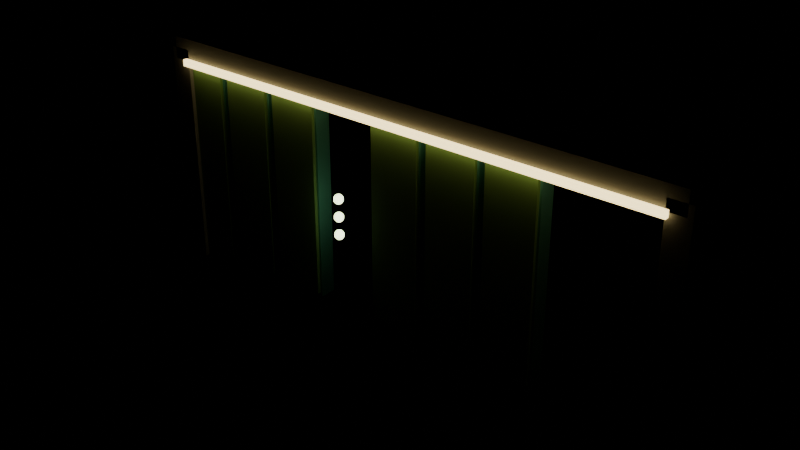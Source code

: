 # Source: 04_canopy_drift.blend  (saved by Blender 4.2.67; exported with 4.5.12 LTS)
import bpy
from mathutils import Matrix  # noqa: F401  (used for matrix-valued properties, if any)

bpy.ops.wm.read_factory_settings(use_empty=True)
scene = bpy.context.scene
scene.name = 'CanopyDriftLoop'

# ---- materials (node trees are filled in below, after node groups)
mat_verdantstone = bpy.data.materials.new('VerdantStone')
mat_verdantstone.diffuse_color = (0.24, 0.23, 0.2, 1.0)
mat_verdantsun = bpy.data.materials.new('VerdantSun')
mat_verdantsun.diffuse_color = (1.0, 0.78, 0.35, 1.0)
mat_verdantcopper = bpy.data.materials.new('VerdantCopper')
mat_verdantcopper.diffuse_color = (0.13, 0.42, 0.35, 1.0)
mat_verdantmoss = bpy.data.materials.new('VerdantMoss')
mat_verdantmoss.diffuse_color = (0.16, 0.3, 0.09, 1.0)
mat_verdantbark = bpy.data.materials.new('VerdantBark')
mat_verdantbark.diffuse_color = (0.19, 0.12, 0.06, 1.0)
mat_verdantbud = bpy.data.materials.new('VerdantBud')
mat_verdantbud.diffuse_color = (0.85, 1.0, 0.6, 1.0)

# ---- material node trees
mat_verdantstone.use_nodes = True; mat_verdantstone.node_tree.nodes.clear()
_N = mat_verdantstone.node_tree.nodes; _L = mat_verdantstone.node_tree.links
n0 = _N.new('ShaderNodeBsdfPrincipled'); n0.name = 'Principled BSDF'; n0.location = (10, 300)
n0.inputs[0].default_value = (0.24, 0.23, 0.2, 1.0)
n0.inputs[2].default_value = 0.78
n1 = _N.new('ShaderNodeOutputMaterial'); n1.name = 'Material Output'; n1.location = (300, 300)
_L.new(n0.outputs[0], n1.inputs[0])
n1.is_active_output = True
mat_verdantsun.use_nodes = True; mat_verdantsun.node_tree.nodes.clear()
_N = mat_verdantsun.node_tree.nodes; _L = mat_verdantsun.node_tree.links
n0 = _N.new('ShaderNodeBsdfPrincipled'); n0.name = 'Principled BSDF'; n0.location = (10, 300)
n0.inputs[0].default_value = (1.0, 0.78, 0.35, 1.0)
n0.inputs[2].default_value = 0.2
n0.inputs[27].default_value = (1.0, 0.78, 0.35, 1.0)
n0.inputs[28].default_value = 3.2
n1 = _N.new('ShaderNodeOutputMaterial'); n1.name = 'Material Output'; n1.location = (300, 300)
_L.new(n0.outputs[0], n1.inputs[0])
n1.is_active_output = True
mat_verdantcopper.use_nodes = True; mat_verdantcopper.node_tree.nodes.clear()
_N = mat_verdantcopper.node_tree.nodes; _L = mat_verdantcopper.node_tree.links
n0 = _N.new('ShaderNodeBsdfPrincipled'); n0.name = 'Principled BSDF'; n0.location = (10, 300)
n0.inputs[0].default_value = (0.13, 0.42, 0.35, 1.0)
n0.inputs[1].default_value = 0.45
n0.inputs[2].default_value = 0.55
n1 = _N.new('ShaderNodeOutputMaterial'); n1.name = 'Material Output'; n1.location = (300, 300)
_L.new(n0.outputs[0], n1.inputs[0])
n1.is_active_output = True
mat_verdantmoss.use_nodes = True; mat_verdantmoss.node_tree.nodes.clear()
_N = mat_verdantmoss.node_tree.nodes; _L = mat_verdantmoss.node_tree.links
n0 = _N.new('ShaderNodeBsdfPrincipled'); n0.name = 'Principled BSDF'; n0.location = (10, 300)
n0.inputs[0].default_value = (0.16, 0.3, 0.09, 1.0)
n0.inputs[2].default_value = 0.9
n1 = _N.new('ShaderNodeOutputMaterial'); n1.name = 'Material Output'; n1.location = (300, 300)
_L.new(n0.outputs[0], n1.inputs[0])
n1.is_active_output = True
mat_verdantbark.use_nodes = True; mat_verdantbark.node_tree.nodes.clear()
_N = mat_verdantbark.node_tree.nodes; _L = mat_verdantbark.node_tree.links
n0 = _N.new('ShaderNodeBsdfPrincipled'); n0.name = 'Principled BSDF'; n0.location = (10, 300)
n0.inputs[0].default_value = (0.19, 0.12, 0.06, 1.0)
n0.inputs[2].default_value = 0.85
n1 = _N.new('ShaderNodeOutputMaterial'); n1.name = 'Material Output'; n1.location = (300, 300)
_L.new(n0.outputs[0], n1.inputs[0])
n1.is_active_output = True
mat_verdantbud.use_nodes = True; mat_verdantbud.node_tree.nodes.clear()
_N = mat_verdantbud.node_tree.nodes; _L = mat_verdantbud.node_tree.links
n0 = _N.new('ShaderNodeBsdfPrincipled'); n0.name = 'Principled BSDF'; n0.location = (10, 300)
n0.inputs[0].default_value = (0.85, 1.0, 0.6, 1.0)
n0.inputs[2].default_value = 0.14
n0.inputs[27].default_value = (0.85, 1.0, 0.6, 1.0)
n0.inputs[28].default_value = 4.0
n1 = _N.new('ShaderNodeOutputMaterial'); n1.name = 'Material Output'; n1.location = (300, 300)
_L.new(n0.outputs[0], n1.inputs[0])
n1.is_active_output = True

# ---- meshes
me_canopy_drift_rail_mesh = bpy.data.meshes.new('canopy_drift_rail_mesh')
me_canopy_drift_rail_mesh.from_pydata([(-13.5, -0.8, -0.55), (-13.5, -0.8, 0.55), (-13.5, 0.8, -0.55), (-13.5, 0.8, 0.55), (13.5, -0.8, -0.55), (13.5, -0.8, 0.55), (13.5, 0.8, -0.55), (13.5, 0.8, 0.55)], [], [(0, 1, 3, 2), (2, 3, 7, 6), (6, 7, 5, 4), (4, 5, 1, 0), (2, 6, 4, 0), (7, 3, 1, 5)])
_uv = me_canopy_drift_rail_mesh.uv_layers.new(name='UVMap')
_uv.uv.foreach_set('vector', [0.375, 0.0, 0.625, 0.0, 0.625, 0.25, 0.375, 0.25, 0.375, 0.25, 0.625, 0.25, 0.625, 0.5, 0.375, 0.5, 0.375, 0.5, 0.625, 0.5, 0.625, 0.75, 0.375, 0.75, 0.375, 0.75, 0.625, 0.75, 0.625, 1.0, 0.375, 1.0, 0.125, 0.5, 0.375, 0.5, 0.375, 0.75, 0.125, 0.75, 0.625, 0.5, 0.875, 0.5, 0.875, 0.75, 0.625, 0.75])
me_canopy_drift_rail_mesh.materials.append(mat_verdantstone)
me_canopy_drift_rail_mesh.update()
me_canopy_drift_rail_signal_mesh = bpy.data.meshes.new('canopy_drift_rail_signal_mesh')
me_canopy_drift_rail_signal_mesh.from_pydata([(-12.8, -0.12, -0.16), (-12.8, -0.12, 0.16), (-12.8, 0.12, -0.16), (-12.8, 0.12, 0.16), (12.8, -0.12, -0.16), (12.8, -0.12, 0.16), (12.8, 0.12, -0.16), (12.8, 0.12, 0.16)], [], [(0, 1, 3, 2), (2, 3, 7, 6), (6, 7, 5, 4), (4, 5, 1, 0), (2, 6, 4, 0), (7, 3, 1, 5)])
_uv = me_canopy_drift_rail_signal_mesh.uv_layers.new(name='UVMap')
_uv.uv.foreach_set('vector', [0.375, 0.0, 0.625, 0.0, 0.625, 0.25, 0.375, 0.25, 0.375, 0.25, 0.625, 0.25, 0.625, 0.5, 0.375, 0.5, 0.375, 0.5, 0.625, 0.5, 0.625, 0.75, 0.375, 0.75, 0.375, 0.75, 0.625, 0.75, 0.625, 1.0, 0.375, 1.0, 0.125, 0.5, 0.375, 0.5, 0.375, 0.75, 0.125, 0.75, 0.625, 0.5, 0.875, 0.5, 0.875, 0.75, 0.625, 0.75])
me_canopy_drift_rail_signal_mesh.materials.append(mat_verdantsun)
me_canopy_drift_rail_signal_mesh.update()
me_canopy_drift_post__1_mesh = bpy.data.meshes.new('canopy_drift_post_-1_mesh')
me_canopy_drift_post__1_mesh.from_pydata([(-0.55, -0.8, -5.6), (-0.55, -0.8, 5.6), (-0.55, 0.8, -5.6), (-0.55, 0.8, 5.6), (0.55, -0.8, -5.6), (0.55, -0.8, 5.6), (0.55, 0.8, -5.6), (0.55, 0.8, 5.6)], [], [(0, 1, 3, 2), (2, 3, 7, 6), (6, 7, 5, 4), (4, 5, 1, 0), (2, 6, 4, 0), (7, 3, 1, 5)])
_uv = me_canopy_drift_post__1_mesh.uv_layers.new(name='UVMap')
_uv.uv.foreach_set('vector', [0.375, 0.0, 0.625, 0.0, 0.625, 0.25, 0.375, 0.25, 0.375, 0.25, 0.625, 0.25, 0.625, 0.5, 0.375, 0.5, 0.375, 0.5, 0.625, 0.5, 0.625, 0.75, 0.375, 0.75, 0.375, 0.75, 0.625, 0.75, 0.625, 1.0, 0.375, 1.0, 0.125, 0.5, 0.375, 0.5, 0.375, 0.75, 0.125, 0.75, 0.625, 0.5, 0.875, 0.5, 0.875, 0.75, 0.625, 0.75])
me_canopy_drift_post__1_mesh.materials.append(mat_verdantstone)
me_canopy_drift_post__1_mesh.update()
me_canopy_drift_post_1_mesh = bpy.data.meshes.new('canopy_drift_post_1_mesh')
me_canopy_drift_post_1_mesh.from_pydata([(-0.55, -0.8, -5.6), (-0.55, -0.8, 5.6), (-0.55, 0.8, -5.6), (-0.55, 0.8, 5.6), (0.55, -0.8, -5.6), (0.55, -0.8, 5.6), (0.55, 0.8, -5.6), (0.55, 0.8, 5.6)], [], [(0, 1, 3, 2), (2, 3, 7, 6), (6, 7, 5, 4), (4, 5, 1, 0), (2, 6, 4, 0), (7, 3, 1, 5)])
_uv = me_canopy_drift_post_1_mesh.uv_layers.new(name='UVMap')
_uv.uv.foreach_set('vector', [0.375, 0.0, 0.625, 0.0, 0.625, 0.25, 0.375, 0.25, 0.375, 0.25, 0.625, 0.25, 0.625, 0.5, 0.375, 0.5, 0.375, 0.5, 0.625, 0.5, 0.625, 0.75, 0.375, 0.75, 0.375, 0.75, 0.625, 0.75, 0.625, 1.0, 0.375, 1.0, 0.125, 0.5, 0.375, 0.5, 0.375, 0.75, 0.125, 0.75, 0.625, 0.5, 0.875, 0.5, 0.875, 0.75, 0.625, 0.75])
me_canopy_drift_post_1_mesh.materials.append(mat_verdantstone)
me_canopy_drift_post_1_mesh.update()
me_canopy_panel_0_mesh = bpy.data.meshes.new('canopy_panel_0_mesh')
me_canopy_panel_0_mesh.from_pydata([(-1.35, -0.42, -5.0), (-1.35, -0.42, 5.0), (-1.35, 0.42, -5.0), (-1.35, 0.42, 5.0), (1.35, -0.42, -5.0), (1.35, -0.42, 5.0), (1.35, 0.42, -5.0), (1.35, 0.42, 5.0)], [], [(0, 1, 3, 2), (2, 3, 7, 6), (6, 7, 5, 4), (4, 5, 1, 0), (2, 6, 4, 0), (7, 3, 1, 5)])
_uv = me_canopy_panel_0_mesh.uv_layers.new(name='UVMap')
_uv.uv.foreach_set('vector', [0.375, 0.0, 0.625, 0.0, 0.625, 0.25, 0.375, 0.25, 0.375, 0.25, 0.625, 0.25, 0.625, 0.5, 0.375, 0.5, 0.375, 0.5, 0.625, 0.5, 0.625, 0.75, 0.375, 0.75, 0.375, 0.75, 0.625, 0.75, 0.625, 1.0, 0.375, 1.0, 0.125, 0.5, 0.375, 0.5, 0.375, 0.75, 0.125, 0.75, 0.625, 0.5, 0.875, 0.5, 0.875, 0.75, 0.625, 0.75])
me_canopy_panel_0_mesh.materials.append(mat_verdantcopper)
me_canopy_panel_0_mesh.update()
me_canopy_drape_0_nocol_mesh = bpy.data.meshes.new('canopy_drape_0_nocol_mesh')
me_canopy_drape_0_nocol_mesh.from_pydata([(-1.25, -0.1, -4.8), (-1.25, -0.1, 4.8), (-1.25, 0.1, -4.8), (-1.25, 0.1, 4.8), (1.25, -0.1, -4.8), (1.25, -0.1, 4.8), (1.25, 0.1, -4.8), (1.25, 0.1, 4.8)], [], [(0, 1, 3, 2), (2, 3, 7, 6), (6, 7, 5, 4), (4, 5, 1, 0), (2, 6, 4, 0), (7, 3, 1, 5)])
_uv = me_canopy_drape_0_nocol_mesh.uv_layers.new(name='UVMap')
_uv.uv.foreach_set('vector', [0.375, 0.0, 0.625, 0.0, 0.625, 0.25, 0.375, 0.25, 0.375, 0.25, 0.625, 0.25, 0.625, 0.5, 0.375, 0.5, 0.375, 0.5, 0.625, 0.5, 0.625, 0.75, 0.375, 0.75, 0.375, 0.75, 0.625, 0.75, 0.625, 1.0, 0.375, 1.0, 0.125, 0.5, 0.375, 0.5, 0.375, 0.75, 0.125, 0.75, 0.625, 0.5, 0.875, 0.5, 0.875, 0.75, 0.625, 0.75])
me_canopy_drape_0_nocol_mesh.materials.append(mat_verdantmoss)
me_canopy_drape_0_nocol_mesh.update()
me_canopy_weight_0_nocol_mesh = bpy.data.meshes.new('canopy_weight_0_nocol_mesh')
me_canopy_weight_0_nocol_mesh.from_pydata([(0.0, 0.5, -0.45), (0.3536, 0.3536, -0.45), (0.5, 0.0, -0.45), (0.3536, -0.3536, -0.45), (0.0, -0.5, -0.45), (-0.3536, -0.3536, -0.45), (-0.5, 0.0, -0.45), (-0.3536, 0.3536, -0.45), (0.0, 0.0, 0.45)], [], [(0, 8, 1), (1, 8, 2), (2, 8, 3), (3, 8, 4), (4, 8, 5), (5, 8, 6), (0, 1, 2, 3, 4, 5, 6, 7), (6, 8, 7), (7, 8, 0)])
_uv = me_canopy_weight_0_nocol_mesh.uv_layers.new(name='UVMap')
_uv.uv.foreach_set('vector', [0.25, 0.49, 0.25, 0.25, 0.4197, 0.4197, 0.4197, 0.4197, 0.25, 0.25, 0.49, 0.25, 0.49, 0.25, 0.25, 0.25, 0.4197, 0.08029, 0.4197, 0.08029, 0.25, 0.25, 0.25, 0.01, 0.25, 0.01, 0.25, 0.25, 0.08029, 0.08029, 0.08029, 0.08029, 0.25, 0.25, 0.01, 0.25, 0.75, 0.49, 0.9197, 0.4197, 0.99, 0.25, 0.9197, 0.08029, 0.75, 0.01, 0.5803, 0.08029, 0.51, 0.25, 0.5803, 0.4197, 0.01, 0.25, 0.25, 0.25, 0.08029, 0.4197, 0.08029, 0.4197, 0.25, 0.25, 0.25, 0.49])
me_canopy_weight_0_nocol_mesh.materials.append(mat_verdantbark)
me_canopy_weight_0_nocol_mesh.update()
me_canopy_panel_1_mesh = bpy.data.meshes.new('canopy_panel_1_mesh')
me_canopy_panel_1_mesh.from_pydata([(-1.35, -0.42, -5.0), (-1.35, -0.42, 5.0), (-1.35, 0.42, -5.0), (-1.35, 0.42, 5.0), (1.35, -0.42, -5.0), (1.35, -0.42, 5.0), (1.35, 0.42, -5.0), (1.35, 0.42, 5.0)], [], [(0, 1, 3, 2), (2, 3, 7, 6), (6, 7, 5, 4), (4, 5, 1, 0), (2, 6, 4, 0), (7, 3, 1, 5)])
_uv = me_canopy_panel_1_mesh.uv_layers.new(name='UVMap')
_uv.uv.foreach_set('vector', [0.375, 0.0, 0.625, 0.0, 0.625, 0.25, 0.375, 0.25, 0.375, 0.25, 0.625, 0.25, 0.625, 0.5, 0.375, 0.5, 0.375, 0.5, 0.625, 0.5, 0.625, 0.75, 0.375, 0.75, 0.375, 0.75, 0.625, 0.75, 0.625, 1.0, 0.375, 1.0, 0.125, 0.5, 0.375, 0.5, 0.375, 0.75, 0.125, 0.75, 0.625, 0.5, 0.875, 0.5, 0.875, 0.75, 0.625, 0.75])
me_canopy_panel_1_mesh.materials.append(mat_verdantcopper)
me_canopy_panel_1_mesh.update()
me_canopy_drape_1_nocol_mesh = bpy.data.meshes.new('canopy_drape_1_nocol_mesh')
me_canopy_drape_1_nocol_mesh.from_pydata([(-1.25, -0.1, -4.8), (-1.25, -0.1, 4.8), (-1.25, 0.1, -4.8), (-1.25, 0.1, 4.8), (1.25, -0.1, -4.8), (1.25, -0.1, 4.8), (1.25, 0.1, -4.8), (1.25, 0.1, 4.8)], [], [(0, 1, 3, 2), (2, 3, 7, 6), (6, 7, 5, 4), (4, 5, 1, 0), (2, 6, 4, 0), (7, 3, 1, 5)])
_uv = me_canopy_drape_1_nocol_mesh.uv_layers.new(name='UVMap')
_uv.uv.foreach_set('vector', [0.375, 0.0, 0.625, 0.0, 0.625, 0.25, 0.375, 0.25, 0.375, 0.25, 0.625, 0.25, 0.625, 0.5, 0.375, 0.5, 0.375, 0.5, 0.625, 0.5, 0.625, 0.75, 0.375, 0.75, 0.375, 0.75, 0.625, 0.75, 0.625, 1.0, 0.375, 1.0, 0.125, 0.5, 0.375, 0.5, 0.375, 0.75, 0.125, 0.75, 0.625, 0.5, 0.875, 0.5, 0.875, 0.75, 0.625, 0.75])
me_canopy_drape_1_nocol_mesh.materials.append(mat_verdantmoss)
me_canopy_drape_1_nocol_mesh.update()
me_canopy_weight_1_nocol_mesh = bpy.data.meshes.new('canopy_weight_1_nocol_mesh')
me_canopy_weight_1_nocol_mesh.from_pydata([(0.0, 0.5, -0.45), (0.3536, 0.3536, -0.45), (0.5, 0.0, -0.45), (0.3536, -0.3536, -0.45), (0.0, -0.5, -0.45), (-0.3536, -0.3536, -0.45), (-0.5, 0.0, -0.45), (-0.3536, 0.3536, -0.45), (0.0, 0.0, 0.45)], [], [(0, 8, 1), (1, 8, 2), (2, 8, 3), (3, 8, 4), (4, 8, 5), (5, 8, 6), (0, 1, 2, 3, 4, 5, 6, 7), (6, 8, 7), (7, 8, 0)])
_uv = me_canopy_weight_1_nocol_mesh.uv_layers.new(name='UVMap')
_uv.uv.foreach_set('vector', [0.25, 0.49, 0.25, 0.25, 0.4197, 0.4197, 0.4197, 0.4197, 0.25, 0.25, 0.49, 0.25, 0.49, 0.25, 0.25, 0.25, 0.4197, 0.08029, 0.4197, 0.08029, 0.25, 0.25, 0.25, 0.01, 0.25, 0.01, 0.25, 0.25, 0.08029, 0.08029, 0.08029, 0.08029, 0.25, 0.25, 0.01, 0.25, 0.75, 0.49, 0.9197, 0.4197, 0.99, 0.25, 0.9197, 0.08029, 0.75, 0.01, 0.5803, 0.08029, 0.51, 0.25, 0.5803, 0.4197, 0.01, 0.25, 0.25, 0.25, 0.08029, 0.4197, 0.08029, 0.4197, 0.25, 0.25, 0.25, 0.49])
me_canopy_weight_1_nocol_mesh.materials.append(mat_verdantbark)
me_canopy_weight_1_nocol_mesh.update()
me_canopy_panel_2_mesh = bpy.data.meshes.new('canopy_panel_2_mesh')
me_canopy_panel_2_mesh.from_pydata([(-1.35, -0.42, -5.0), (-1.35, -0.42, 5.0), (-1.35, 0.42, -5.0), (-1.35, 0.42, 5.0), (1.35, -0.42, -5.0), (1.35, -0.42, 5.0), (1.35, 0.42, -5.0), (1.35, 0.42, 5.0)], [], [(0, 1, 3, 2), (2, 3, 7, 6), (6, 7, 5, 4), (4, 5, 1, 0), (2, 6, 4, 0), (7, 3, 1, 5)])
_uv = me_canopy_panel_2_mesh.uv_layers.new(name='UVMap')
_uv.uv.foreach_set('vector', [0.375, 0.0, 0.625, 0.0, 0.625, 0.25, 0.375, 0.25, 0.375, 0.25, 0.625, 0.25, 0.625, 0.5, 0.375, 0.5, 0.375, 0.5, 0.625, 0.5, 0.625, 0.75, 0.375, 0.75, 0.375, 0.75, 0.625, 0.75, 0.625, 1.0, 0.375, 1.0, 0.125, 0.5, 0.375, 0.5, 0.375, 0.75, 0.125, 0.75, 0.625, 0.5, 0.875, 0.5, 0.875, 0.75, 0.625, 0.75])
me_canopy_panel_2_mesh.materials.append(mat_verdantcopper)
me_canopy_panel_2_mesh.update()
me_canopy_drape_2_nocol_mesh = bpy.data.meshes.new('canopy_drape_2_nocol_mesh')
me_canopy_drape_2_nocol_mesh.from_pydata([(-1.25, -0.1, -4.8), (-1.25, -0.1, 4.8), (-1.25, 0.1, -4.8), (-1.25, 0.1, 4.8), (1.25, -0.1, -4.8), (1.25, -0.1, 4.8), (1.25, 0.1, -4.8), (1.25, 0.1, 4.8)], [], [(0, 1, 3, 2), (2, 3, 7, 6), (6, 7, 5, 4), (4, 5, 1, 0), (2, 6, 4, 0), (7, 3, 1, 5)])
_uv = me_canopy_drape_2_nocol_mesh.uv_layers.new(name='UVMap')
_uv.uv.foreach_set('vector', [0.375, 0.0, 0.625, 0.0, 0.625, 0.25, 0.375, 0.25, 0.375, 0.25, 0.625, 0.25, 0.625, 0.5, 0.375, 0.5, 0.375, 0.5, 0.625, 0.5, 0.625, 0.75, 0.375, 0.75, 0.375, 0.75, 0.625, 0.75, 0.625, 1.0, 0.375, 1.0, 0.125, 0.5, 0.375, 0.5, 0.375, 0.75, 0.125, 0.75, 0.625, 0.5, 0.875, 0.5, 0.875, 0.75, 0.625, 0.75])
me_canopy_drape_2_nocol_mesh.materials.append(mat_verdantmoss)
me_canopy_drape_2_nocol_mesh.update()
me_canopy_weight_2_nocol_mesh = bpy.data.meshes.new('canopy_weight_2_nocol_mesh')
me_canopy_weight_2_nocol_mesh.from_pydata([(0.0, 0.5, -0.45), (0.3536, 0.3536, -0.45), (0.5, 0.0, -0.45), (0.3536, -0.3536, -0.45), (0.0, -0.5, -0.45), (-0.3536, -0.3536, -0.45), (-0.5, 0.0, -0.45), (-0.3536, 0.3536, -0.45), (0.0, 0.0, 0.45)], [], [(0, 8, 1), (1, 8, 2), (2, 8, 3), (3, 8, 4), (4, 8, 5), (5, 8, 6), (0, 1, 2, 3, 4, 5, 6, 7), (6, 8, 7), (7, 8, 0)])
_uv = me_canopy_weight_2_nocol_mesh.uv_layers.new(name='UVMap')
_uv.uv.foreach_set('vector', [0.25, 0.49, 0.25, 0.25, 0.4197, 0.4197, 0.4197, 0.4197, 0.25, 0.25, 0.49, 0.25, 0.49, 0.25, 0.25, 0.25, 0.4197, 0.08029, 0.4197, 0.08029, 0.25, 0.25, 0.25, 0.01, 0.25, 0.01, 0.25, 0.25, 0.08029, 0.08029, 0.08029, 0.08029, 0.25, 0.25, 0.01, 0.25, 0.75, 0.49, 0.9197, 0.4197, 0.99, 0.25, 0.9197, 0.08029, 0.75, 0.01, 0.5803, 0.08029, 0.51, 0.25, 0.5803, 0.4197, 0.01, 0.25, 0.25, 0.25, 0.08029, 0.4197, 0.08029, 0.4197, 0.25, 0.25, 0.25, 0.49])
me_canopy_weight_2_nocol_mesh.materials.append(mat_verdantbark)
me_canopy_weight_2_nocol_mesh.update()
me_canopy_panel_4_mesh = bpy.data.meshes.new('canopy_panel_4_mesh')
me_canopy_panel_4_mesh.from_pydata([(-1.35, -0.42, -5.0), (-1.35, -0.42, 5.0), (-1.35, 0.42, -5.0), (-1.35, 0.42, 5.0), (1.35, -0.42, -5.0), (1.35, -0.42, 5.0), (1.35, 0.42, -5.0), (1.35, 0.42, 5.0)], [], [(0, 1, 3, 2), (2, 3, 7, 6), (6, 7, 5, 4), (4, 5, 1, 0), (2, 6, 4, 0), (7, 3, 1, 5)])
_uv = me_canopy_panel_4_mesh.uv_layers.new(name='UVMap')
_uv.uv.foreach_set('vector', [0.375, 0.0, 0.625, 0.0, 0.625, 0.25, 0.375, 0.25, 0.375, 0.25, 0.625, 0.25, 0.625, 0.5, 0.375, 0.5, 0.375, 0.5, 0.625, 0.5, 0.625, 0.75, 0.375, 0.75, 0.375, 0.75, 0.625, 0.75, 0.625, 1.0, 0.375, 1.0, 0.125, 0.5, 0.375, 0.5, 0.375, 0.75, 0.125, 0.75, 0.625, 0.5, 0.875, 0.5, 0.875, 0.75, 0.625, 0.75])
me_canopy_panel_4_mesh.materials.append(mat_verdantcopper)
me_canopy_panel_4_mesh.update()
me_canopy_drape_4_nocol_mesh = bpy.data.meshes.new('canopy_drape_4_nocol_mesh')
me_canopy_drape_4_nocol_mesh.from_pydata([(-1.25, -0.1, -4.8), (-1.25, -0.1, 4.8), (-1.25, 0.1, -4.8), (-1.25, 0.1, 4.8), (1.25, -0.1, -4.8), (1.25, -0.1, 4.8), (1.25, 0.1, -4.8), (1.25, 0.1, 4.8)], [], [(0, 1, 3, 2), (2, 3, 7, 6), (6, 7, 5, 4), (4, 5, 1, 0), (2, 6, 4, 0), (7, 3, 1, 5)])
_uv = me_canopy_drape_4_nocol_mesh.uv_layers.new(name='UVMap')
_uv.uv.foreach_set('vector', [0.375, 0.0, 0.625, 0.0, 0.625, 0.25, 0.375, 0.25, 0.375, 0.25, 0.625, 0.25, 0.625, 0.5, 0.375, 0.5, 0.375, 0.5, 0.625, 0.5, 0.625, 0.75, 0.375, 0.75, 0.375, 0.75, 0.625, 0.75, 0.625, 1.0, 0.375, 1.0, 0.125, 0.5, 0.375, 0.5, 0.375, 0.75, 0.125, 0.75, 0.625, 0.5, 0.875, 0.5, 0.875, 0.75, 0.625, 0.75])
me_canopy_drape_4_nocol_mesh.materials.append(mat_verdantmoss)
me_canopy_drape_4_nocol_mesh.update()
me_canopy_weight_4_nocol_mesh = bpy.data.meshes.new('canopy_weight_4_nocol_mesh')
me_canopy_weight_4_nocol_mesh.from_pydata([(0.0, 0.5, -0.45), (0.3536, 0.3536, -0.45), (0.5, 0.0, -0.45), (0.3536, -0.3536, -0.45), (0.0, -0.5, -0.45), (-0.3536, -0.3536, -0.45), (-0.5, 0.0, -0.45), (-0.3536, 0.3536, -0.45), (0.0, 0.0, 0.45)], [], [(0, 8, 1), (1, 8, 2), (2, 8, 3), (3, 8, 4), (4, 8, 5), (5, 8, 6), (0, 1, 2, 3, 4, 5, 6, 7), (6, 8, 7), (7, 8, 0)])
_uv = me_canopy_weight_4_nocol_mesh.uv_layers.new(name='UVMap')
_uv.uv.foreach_set('vector', [0.25, 0.49, 0.25, 0.25, 0.4197, 0.4197, 0.4197, 0.4197, 0.25, 0.25, 0.49, 0.25, 0.49, 0.25, 0.25, 0.25, 0.4197, 0.08029, 0.4197, 0.08029, 0.25, 0.25, 0.25, 0.01, 0.25, 0.01, 0.25, 0.25, 0.08029, 0.08029, 0.08029, 0.08029, 0.25, 0.25, 0.01, 0.25, 0.75, 0.49, 0.9197, 0.4197, 0.99, 0.25, 0.9197, 0.08029, 0.75, 0.01, 0.5803, 0.08029, 0.51, 0.25, 0.5803, 0.4197, 0.01, 0.25, 0.25, 0.25, 0.08029, 0.4197, 0.08029, 0.4197, 0.25, 0.25, 0.25, 0.49])
me_canopy_weight_4_nocol_mesh.materials.append(mat_verdantbark)
me_canopy_weight_4_nocol_mesh.update()
me_canopy_panel_5_mesh = bpy.data.meshes.new('canopy_panel_5_mesh')
me_canopy_panel_5_mesh.from_pydata([(-1.35, -0.42, -5.0), (-1.35, -0.42, 5.0), (-1.35, 0.42, -5.0), (-1.35, 0.42, 5.0), (1.35, -0.42, -5.0), (1.35, -0.42, 5.0), (1.35, 0.42, -5.0), (1.35, 0.42, 5.0)], [], [(0, 1, 3, 2), (2, 3, 7, 6), (6, 7, 5, 4), (4, 5, 1, 0), (2, 6, 4, 0), (7, 3, 1, 5)])
_uv = me_canopy_panel_5_mesh.uv_layers.new(name='UVMap')
_uv.uv.foreach_set('vector', [0.375, 0.0, 0.625, 0.0, 0.625, 0.25, 0.375, 0.25, 0.375, 0.25, 0.625, 0.25, 0.625, 0.5, 0.375, 0.5, 0.375, 0.5, 0.625, 0.5, 0.625, 0.75, 0.375, 0.75, 0.375, 0.75, 0.625, 0.75, 0.625, 1.0, 0.375, 1.0, 0.125, 0.5, 0.375, 0.5, 0.375, 0.75, 0.125, 0.75, 0.625, 0.5, 0.875, 0.5, 0.875, 0.75, 0.625, 0.75])
me_canopy_panel_5_mesh.materials.append(mat_verdantcopper)
me_canopy_panel_5_mesh.update()
me_canopy_drape_5_nocol_mesh = bpy.data.meshes.new('canopy_drape_5_nocol_mesh')
me_canopy_drape_5_nocol_mesh.from_pydata([(-1.25, -0.1, -4.8), (-1.25, -0.1, 4.8), (-1.25, 0.1, -4.8), (-1.25, 0.1, 4.8), (1.25, -0.1, -4.8), (1.25, -0.1, 4.8), (1.25, 0.1, -4.8), (1.25, 0.1, 4.8)], [], [(0, 1, 3, 2), (2, 3, 7, 6), (6, 7, 5, 4), (4, 5, 1, 0), (2, 6, 4, 0), (7, 3, 1, 5)])
_uv = me_canopy_drape_5_nocol_mesh.uv_layers.new(name='UVMap')
_uv.uv.foreach_set('vector', [0.375, 0.0, 0.625, 0.0, 0.625, 0.25, 0.375, 0.25, 0.375, 0.25, 0.625, 0.25, 0.625, 0.5, 0.375, 0.5, 0.375, 0.5, 0.625, 0.5, 0.625, 0.75, 0.375, 0.75, 0.375, 0.75, 0.625, 0.75, 0.625, 1.0, 0.375, 1.0, 0.125, 0.5, 0.375, 0.5, 0.375, 0.75, 0.125, 0.75, 0.625, 0.5, 0.875, 0.5, 0.875, 0.75, 0.625, 0.75])
me_canopy_drape_5_nocol_mesh.materials.append(mat_verdantmoss)
me_canopy_drape_5_nocol_mesh.update()
me_canopy_weight_5_nocol_mesh = bpy.data.meshes.new('canopy_weight_5_nocol_mesh')
me_canopy_weight_5_nocol_mesh.from_pydata([(0.0, 0.5, -0.45), (0.3536, 0.3536, -0.45), (0.5, 0.0, -0.45), (0.3536, -0.3536, -0.45), (0.0, -0.5, -0.45), (-0.3536, -0.3536, -0.45), (-0.5, 0.0, -0.45), (-0.3536, 0.3536, -0.45), (0.0, 0.0, 0.45)], [], [(0, 8, 1), (1, 8, 2), (2, 8, 3), (3, 8, 4), (4, 8, 5), (5, 8, 6), (0, 1, 2, 3, 4, 5, 6, 7), (6, 8, 7), (7, 8, 0)])
_uv = me_canopy_weight_5_nocol_mesh.uv_layers.new(name='UVMap')
_uv.uv.foreach_set('vector', [0.25, 0.49, 0.25, 0.25, 0.4197, 0.4197, 0.4197, 0.4197, 0.25, 0.25, 0.49, 0.25, 0.49, 0.25, 0.25, 0.25, 0.4197, 0.08029, 0.4197, 0.08029, 0.25, 0.25, 0.25, 0.01, 0.25, 0.01, 0.25, 0.25, 0.08029, 0.08029, 0.08029, 0.08029, 0.25, 0.25, 0.01, 0.25, 0.75, 0.49, 0.9197, 0.4197, 0.99, 0.25, 0.9197, 0.08029, 0.75, 0.01, 0.5803, 0.08029, 0.51, 0.25, 0.5803, 0.4197, 0.01, 0.25, 0.25, 0.25, 0.08029, 0.4197, 0.08029, 0.4197, 0.25, 0.25, 0.25, 0.49])
me_canopy_weight_5_nocol_mesh.materials.append(mat_verdantbark)
me_canopy_weight_5_nocol_mesh.update()
me_canopy_panel_6_mesh = bpy.data.meshes.new('canopy_panel_6_mesh')
me_canopy_panel_6_mesh.from_pydata([(-1.35, -0.42, -5.0), (-1.35, -0.42, 5.0), (-1.35, 0.42, -5.0), (-1.35, 0.42, 5.0), (1.35, -0.42, -5.0), (1.35, -0.42, 5.0), (1.35, 0.42, -5.0), (1.35, 0.42, 5.0)], [], [(0, 1, 3, 2), (2, 3, 7, 6), (6, 7, 5, 4), (4, 5, 1, 0), (2, 6, 4, 0), (7, 3, 1, 5)])
_uv = me_canopy_panel_6_mesh.uv_layers.new(name='UVMap')
_uv.uv.foreach_set('vector', [0.375, 0.0, 0.625, 0.0, 0.625, 0.25, 0.375, 0.25, 0.375, 0.25, 0.625, 0.25, 0.625, 0.5, 0.375, 0.5, 0.375, 0.5, 0.625, 0.5, 0.625, 0.75, 0.375, 0.75, 0.375, 0.75, 0.625, 0.75, 0.625, 1.0, 0.375, 1.0, 0.125, 0.5, 0.375, 0.5, 0.375, 0.75, 0.125, 0.75, 0.625, 0.5, 0.875, 0.5, 0.875, 0.75, 0.625, 0.75])
me_canopy_panel_6_mesh.materials.append(mat_verdantcopper)
me_canopy_panel_6_mesh.update()
me_canopy_drape_6_nocol_mesh = bpy.data.meshes.new('canopy_drape_6_nocol_mesh')
me_canopy_drape_6_nocol_mesh.from_pydata([(-1.25, -0.1, -4.8), (-1.25, -0.1, 4.8), (-1.25, 0.1, -4.8), (-1.25, 0.1, 4.8), (1.25, -0.1, -4.8), (1.25, -0.1, 4.8), (1.25, 0.1, -4.8), (1.25, 0.1, 4.8)], [], [(0, 1, 3, 2), (2, 3, 7, 6), (6, 7, 5, 4), (4, 5, 1, 0), (2, 6, 4, 0), (7, 3, 1, 5)])
_uv = me_canopy_drape_6_nocol_mesh.uv_layers.new(name='UVMap')
_uv.uv.foreach_set('vector', [0.375, 0.0, 0.625, 0.0, 0.625, 0.25, 0.375, 0.25, 0.375, 0.25, 0.625, 0.25, 0.625, 0.5, 0.375, 0.5, 0.375, 0.5, 0.625, 0.5, 0.625, 0.75, 0.375, 0.75, 0.375, 0.75, 0.625, 0.75, 0.625, 1.0, 0.375, 1.0, 0.125, 0.5, 0.375, 0.5, 0.375, 0.75, 0.125, 0.75, 0.625, 0.5, 0.875, 0.5, 0.875, 0.75, 0.625, 0.75])
me_canopy_drape_6_nocol_mesh.materials.append(mat_verdantmoss)
me_canopy_drape_6_nocol_mesh.update()
me_canopy_weight_6_nocol_mesh = bpy.data.meshes.new('canopy_weight_6_nocol_mesh')
me_canopy_weight_6_nocol_mesh.from_pydata([(0.0, 0.5, -0.45), (0.3536, 0.3536, -0.45), (0.5, 0.0, -0.45), (0.3536, -0.3536, -0.45), (0.0, -0.5, -0.45), (-0.3536, -0.3536, -0.45), (-0.5, 0.0, -0.45), (-0.3536, 0.3536, -0.45), (0.0, 0.0, 0.45)], [], [(0, 8, 1), (1, 8, 2), (2, 8, 3), (3, 8, 4), (4, 8, 5), (5, 8, 6), (0, 1, 2, 3, 4, 5, 6, 7), (6, 8, 7), (7, 8, 0)])
_uv = me_canopy_weight_6_nocol_mesh.uv_layers.new(name='UVMap')
_uv.uv.foreach_set('vector', [0.25, 0.49, 0.25, 0.25, 0.4197, 0.4197, 0.4197, 0.4197, 0.25, 0.25, 0.49, 0.25, 0.49, 0.25, 0.25, 0.25, 0.4197, 0.08029, 0.4197, 0.08029, 0.25, 0.25, 0.25, 0.01, 0.25, 0.01, 0.25, 0.25, 0.08029, 0.08029, 0.08029, 0.08029, 0.25, 0.25, 0.01, 0.25, 0.75, 0.49, 0.9197, 0.4197, 0.99, 0.25, 0.9197, 0.08029, 0.75, 0.01, 0.5803, 0.08029, 0.51, 0.25, 0.5803, 0.4197, 0.01, 0.25, 0.25, 0.25, 0.08029, 0.4197, 0.08029, 0.4197, 0.25, 0.25, 0.25, 0.49])
me_canopy_weight_6_nocol_mesh.materials.append(mat_verdantbark)
me_canopy_weight_6_nocol_mesh.update()
me_canopy_gap_bud_0_nocol_mesh = bpy.data.meshes.new('canopy_gap_bud_0_nocol_mesh')
me_canopy_gap_bud_0_nocol_mesh.from_pydata([(0.0, 0.0, 0.242), (0.08361, 0.1151, 0.1958), (0.1353, 0.1862, 0.07478), (0.1353, 0.1862, -0.07478), (0.08361, 0.1151, -0.1958), (0.1353, 0.04396, 0.1958), (0.2189, 0.07112, 0.07478), (0.2189, 0.07112, -0.07478), (0.1353, 0.04396, -0.1958), (0.1353, -0.04396, 0.1958), (0.2189, -0.07112, 0.07478), (0.2189, -0.07112, -0.07478), (0.1353, -0.04396, -0.1958), (0.08361, -0.1151, 0.1958), (0.1353, -0.1862, 0.07478), (0.1353, -0.1862, -0.07478), (0.08361, -0.1151, -0.1958), (1.442e-08, -0.1422, 0.1958), (1.442e-08, -0.2302, 0.07478), (1.442e-08, -0.2302, -0.07478), (1.442e-08, -0.1422, -0.1958), (-0.08361, -0.1151, 0.1958), (-0.1353, -0.1862, 0.07478), (-0.1353, -0.1862, -0.07478), (-0.08361, -0.1151, -0.1958), (-0.1353, -0.04396, 0.1958), (-0.2189, -0.07112, 0.07478), (-0.2189, -0.07112, -0.07478), (-0.1353, -0.04396, -0.1958), (0.0, 0.0, -0.242), (-0.1353, 0.04396, 0.1958), (-0.2189, 0.07112, 0.07478), (-0.2189, 0.07112, -0.07478), (-0.1353, 0.04396, -0.1958), (-0.08361, 0.1151, 0.1958), (-0.1353, 0.1862, 0.07478), (-0.1353, 0.1862, -0.07478), (-0.08361, 0.1151, -0.1958), (-2.885e-08, 0.1422, 0.1958), (-3.606e-08, 0.2302, 0.07478), (-3.606e-08, 0.2302, -0.07478), (-2.885e-08, 0.1422, -0.1958)], [], [(38, 0, 1), (41, 40, 3, 4), (39, 38, 1, 2), (29, 41, 4), (40, 39, 2, 3), (29, 4, 8), (3, 2, 6, 7), (1, 0, 5), (4, 3, 7, 8), (2, 1, 5, 6), (29, 8, 12), (7, 6, 10, 11), (5, 0, 9), (8, 7, 11, 12), (6, 5, 9, 10), (29, 12, 16), (11, 10, 14, 15), (9, 0, 13), (12, 11, 15, 16), (10, 9, 13, 14), (29, 16, 20), (15, 14, 18, 19), (13, 0, 17), (16, 15, 19, 20), (14, 13, 17, 18), (29, 20, 24), (19, 18, 22, 23), (17, 0, 21), (20, 19, 23, 24), (18, 17, 21, 22), (29, 24, 28), (23, 22, 26, 27), (21, 0, 25), (24, 23, 27, 28), (22, 21, 25, 26), (29, 28, 33), (27, 26, 31, 32), (25, 0, 30), (28, 27, 32, 33), (26, 25, 30, 31), (29, 33, 37), (32, 31, 35, 36), (30, 0, 34), (33, 32, 36, 37), (31, 30, 34, 35), (29, 37, 41), (36, 35, 39, 40), (34, 0, 38), (37, 36, 40, 41), (35, 34, 38, 39)])
_uv = me_canopy_gap_bud_0_nocol_mesh.uv_layers.new(name='UVMap')
_uv.uv.foreach_set('vector', [0.7, 0.8, 0.65, 1.0, 0.6, 0.8, 0.7, 0.2, 0.7, 0.4, 0.6, 0.4, 0.6, 0.2, 0.7, 0.6, 0.7, 0.8, 0.6, 0.8, 0.6, 0.6, 0.65, 0.0, 0.7, 0.2, 0.6, 0.2, 0.7, 0.4, 0.7, 0.6, 0.6, 0.6, 0.6, 0.4, 0.55, 0.0, 0.6, 0.2, 0.5, 0.2, 0.6, 0.4, 0.6, 0.6, 0.5, 0.6, 0.5, 0.4, 0.6, 0.8, 0.55, 1.0, 0.5, 0.8, 0.6, 0.2, 0.6, 0.4, 0.5, 0.4, 0.5, 0.2, 0.6, 0.6, 0.6, 0.8, 0.5, 0.8, 0.5, 0.6, 0.45, 0.0, 0.5, 0.2, 0.4, 0.2, 0.5, 0.4, 0.5, 0.6, 0.4, 0.6, 0.4, 0.4, 0.5, 0.8, 0.45, 1.0, 0.4, 0.8, 0.5, 0.2, 0.5, 0.4, 0.4, 0.4, 0.4, 0.2, 0.5, 0.6, 0.5, 0.8, 0.4, 0.8, 0.4, 0.6, 0.35, 0.0, 0.4, 0.2, 0.3, 0.2, 0.4, 0.4, 0.4, 0.6, 0.3, 0.6, 0.3, 0.4, 0.4, 0.8, 0.35, 1.0, 0.3, 0.8, 0.4, 0.2, 0.4, 0.4, 0.3, 0.4, 0.3, 0.2, 0.4, 0.6, 0.4, 0.8, 0.3, 0.8, 0.3, 0.6, 0.25, 0.0, 0.3, 0.2, 0.2, 0.2, 0.3, 0.4, 0.3, 0.6, 0.2, 0.6, 0.2, 0.4, 0.3, 0.8, 0.25, 1.0, 0.2, 0.8, 0.3, 0.2, 0.3, 0.4, 0.2, 0.4, 0.2, 0.2, 0.3, 0.6, 0.3, 0.8, 0.2, 0.8, 0.2, 0.6, 0.15, 0.0, 0.2, 0.2, 0.1, 0.2, 0.2, 0.4, 0.2, 0.6, 0.1, 0.6, 0.1, 0.4, 0.2, 0.8, 0.15, 1.0, 0.1, 0.8, 0.2, 0.2, 0.2, 0.4, 0.1, 0.4, 0.1, 0.2, 0.2, 0.6, 0.2, 0.8, 0.1, 0.8, 0.1, 0.6, 0.05, 0.0, 0.1, 0.2, 5.96e-08, 0.2, 0.1, 0.4, 0.1, 0.6, 0.0, 0.6, 0.0, 0.4, 0.1, 0.8, 0.05, 1.0, 5.96e-08, 0.8, 0.1, 0.2, 0.1, 0.4, 0.0, 0.4, 5.96e-08, 0.2, 0.1, 0.6, 0.1, 0.8, 5.96e-08, 0.8, 0.0, 0.6, 0.95, 0.0, 1.0, 0.2, 0.9, 0.2, 1.0, 0.4, 1.0, 0.6, 0.9, 0.6, 0.9, 0.4, 1.0, 0.8, 0.95, 1.0, 0.9, 0.8, 1.0, 0.2, 1.0, 0.4, 0.9, 0.4, 0.9, 0.2, 1.0, 0.6, 1.0, 0.8, 0.9, 0.8, 0.9, 0.6, 0.85, 0.0, 0.9, 0.2, 0.8, 0.2, 0.9, 0.4, 0.9, 0.6, 0.8, 0.6, 0.8, 0.4, 0.9, 0.8, 0.85, 1.0, 0.8, 0.8, 0.9, 0.2, 0.9, 0.4, 0.8, 0.4, 0.8, 0.2, 0.9, 0.6, 0.9, 0.8, 0.8, 0.8, 0.8, 0.6, 0.75, 0.0, 0.8, 0.2, 0.7, 0.2, 0.8, 0.4, 0.8, 0.6, 0.7, 0.6, 0.7, 0.4, 0.8, 0.8, 0.75, 1.0, 0.7, 0.8, 0.8, 0.2, 0.8, 0.4, 0.7, 0.4, 0.7, 0.2, 0.8, 0.6, 0.8, 0.8, 0.7, 0.8, 0.7, 0.6])
me_canopy_gap_bud_0_nocol_mesh.materials.append(mat_verdantbud)
me_canopy_gap_bud_0_nocol_mesh.update()
me_canopy_gap_bud_1_nocol_mesh = bpy.data.meshes.new('canopy_gap_bud_1_nocol_mesh')
me_canopy_gap_bud_1_nocol_mesh.from_pydata([(0.0, 0.0, 0.242), (0.08361, 0.1151, 0.1958), (0.1353, 0.1862, 0.07478), (0.1353, 0.1862, -0.07478), (0.08361, 0.1151, -0.1958), (0.1353, 0.04396, 0.1958), (0.2189, 0.07112, 0.07478), (0.2189, 0.07112, -0.07478), (0.1353, 0.04396, -0.1958), (0.1353, -0.04396, 0.1958), (0.2189, -0.07112, 0.07478), (0.2189, -0.07112, -0.07478), (0.1353, -0.04396, -0.1958), (0.08361, -0.1151, 0.1958), (0.1353, -0.1862, 0.07478), (0.1353, -0.1862, -0.07478), (0.08361, -0.1151, -0.1958), (1.442e-08, -0.1422, 0.1958), (1.442e-08, -0.2302, 0.07478), (1.442e-08, -0.2302, -0.07478), (1.442e-08, -0.1422, -0.1958), (-0.08361, -0.1151, 0.1958), (-0.1353, -0.1862, 0.07478), (-0.1353, -0.1862, -0.07478), (-0.08361, -0.1151, -0.1958), (-0.1353, -0.04396, 0.1958), (-0.2189, -0.07112, 0.07478), (-0.2189, -0.07112, -0.07478), (-0.1353, -0.04396, -0.1958), (0.0, 0.0, -0.242), (-0.1353, 0.04396, 0.1958), (-0.2189, 0.07112, 0.07478), (-0.2189, 0.07112, -0.07478), (-0.1353, 0.04396, -0.1958), (-0.08361, 0.1151, 0.1958), (-0.1353, 0.1862, 0.07478), (-0.1353, 0.1862, -0.07478), (-0.08361, 0.1151, -0.1958), (-2.885e-08, 0.1422, 0.1958), (-3.606e-08, 0.2302, 0.07478), (-3.606e-08, 0.2302, -0.07478), (-2.885e-08, 0.1422, -0.1958)], [], [(41, 40, 3, 4), (39, 38, 1, 2), (29, 41, 4), (40, 39, 2, 3), (38, 0, 1), (1, 0, 5), (4, 3, 7, 8), (2, 1, 5, 6), (29, 4, 8), (3, 2, 6, 7), (5, 0, 9), (8, 7, 11, 12), (6, 5, 9, 10), (29, 8, 12), (7, 6, 10, 11), (9, 0, 13), (12, 11, 15, 16), (10, 9, 13, 14), (29, 12, 16), (11, 10, 14, 15), (13, 0, 17), (16, 15, 19, 20), (14, 13, 17, 18), (29, 16, 20), (15, 14, 18, 19), (17, 0, 21), (20, 19, 23, 24), (18, 17, 21, 22), (29, 20, 24), (19, 18, 22, 23), (21, 0, 25), (24, 23, 27, 28), (22, 21, 25, 26), (29, 24, 28), (23, 22, 26, 27), (25, 0, 30), (28, 27, 32, 33), (26, 25, 30, 31), (29, 28, 33), (27, 26, 31, 32), (30, 0, 34), (33, 32, 36, 37), (31, 30, 34, 35), (29, 33, 37), (32, 31, 35, 36), (34, 0, 38), (37, 36, 40, 41), (35, 34, 38, 39), (29, 37, 41), (36, 35, 39, 40)])
_uv = me_canopy_gap_bud_1_nocol_mesh.uv_layers.new(name='UVMap')
_uv.uv.foreach_set('vector', [0.7, 0.2, 0.7, 0.4, 0.6, 0.4, 0.6, 0.2, 0.7, 0.6, 0.7, 0.8, 0.6, 0.8, 0.6, 0.6, 0.65, 0.0, 0.7, 0.2, 0.6, 0.2, 0.7, 0.4, 0.7, 0.6, 0.6, 0.6, 0.6, 0.4, 0.7, 0.8, 0.65, 1.0, 0.6, 0.8, 0.6, 0.8, 0.55, 1.0, 0.5, 0.8, 0.6, 0.2, 0.6, 0.4, 0.5, 0.4, 0.5, 0.2, 0.6, 0.6, 0.6, 0.8, 0.5, 0.8, 0.5, 0.6, 0.55, 0.0, 0.6, 0.2, 0.5, 0.2, 0.6, 0.4, 0.6, 0.6, 0.5, 0.6, 0.5, 0.4, 0.5, 0.8, 0.45, 1.0, 0.4, 0.8, 0.5, 0.2, 0.5, 0.4, 0.4, 0.4, 0.4, 0.2, 0.5, 0.6, 0.5, 0.8, 0.4, 0.8, 0.4, 0.6, 0.45, 0.0, 0.5, 0.2, 0.4, 0.2, 0.5, 0.4, 0.5, 0.6, 0.4, 0.6, 0.4, 0.4, 0.4, 0.8, 0.35, 1.0, 0.3, 0.8, 0.4, 0.2, 0.4, 0.4, 0.3, 0.4, 0.3, 0.2, 0.4, 0.6, 0.4, 0.8, 0.3, 0.8, 0.3, 0.6, 0.35, 0.0, 0.4, 0.2, 0.3, 0.2, 0.4, 0.4, 0.4, 0.6, 0.3, 0.6, 0.3, 0.4, 0.3, 0.8, 0.25, 1.0, 0.2, 0.8, 0.3, 0.2, 0.3, 0.4, 0.2, 0.4, 0.2, 0.2, 0.3, 0.6, 0.3, 0.8, 0.2, 0.8, 0.2, 0.6, 0.25, 0.0, 0.3, 0.2, 0.2, 0.2, 0.3, 0.4, 0.3, 0.6, 0.2, 0.6, 0.2, 0.4, 0.2, 0.8, 0.15, 1.0, 0.1, 0.8, 0.2, 0.2, 0.2, 0.4, 0.1, 0.4, 0.1, 0.2, 0.2, 0.6, 0.2, 0.8, 0.1, 0.8, 0.1, 0.6, 0.15, 0.0, 0.2, 0.2, 0.1, 0.2, 0.2, 0.4, 0.2, 0.6, 0.1, 0.6, 0.1, 0.4, 0.1, 0.8, 0.05, 1.0, 5.96e-08, 0.8, 0.1, 0.2, 0.1, 0.4, 0.0, 0.4, 5.96e-08, 0.2, 0.1, 0.6, 0.1, 0.8, 5.96e-08, 0.8, 0.0, 0.6, 0.05, 0.0, 0.1, 0.2, 5.96e-08, 0.2, 0.1, 0.4, 0.1, 0.6, 0.0, 0.6, 0.0, 0.4, 1.0, 0.8, 0.95, 1.0, 0.9, 0.8, 1.0, 0.2, 1.0, 0.4, 0.9, 0.4, 0.9, 0.2, 1.0, 0.6, 1.0, 0.8, 0.9, 0.8, 0.9, 0.6, 0.95, 0.0, 1.0, 0.2, 0.9, 0.2, 1.0, 0.4, 1.0, 0.6, 0.9, 0.6, 0.9, 0.4, 0.9, 0.8, 0.85, 1.0, 0.8, 0.8, 0.9, 0.2, 0.9, 0.4, 0.8, 0.4, 0.8, 0.2, 0.9, 0.6, 0.9, 0.8, 0.8, 0.8, 0.8, 0.6, 0.85, 0.0, 0.9, 0.2, 0.8, 0.2, 0.9, 0.4, 0.9, 0.6, 0.8, 0.6, 0.8, 0.4, 0.8, 0.8, 0.75, 1.0, 0.7, 0.8, 0.8, 0.2, 0.8, 0.4, 0.7, 0.4, 0.7, 0.2, 0.8, 0.6, 0.8, 0.8, 0.7, 0.8, 0.7, 0.6, 0.75, 0.0, 0.8, 0.2, 0.7, 0.2, 0.8, 0.4, 0.8, 0.6, 0.7, 0.6, 0.7, 0.4])
me_canopy_gap_bud_1_nocol_mesh.materials.append(mat_verdantbud)
me_canopy_gap_bud_1_nocol_mesh.update()
me_canopy_gap_bud_2_nocol_mesh = bpy.data.meshes.new('canopy_gap_bud_2_nocol_mesh')
me_canopy_gap_bud_2_nocol_mesh.from_pydata([(0.0, 0.0, 0.242), (0.08361, 0.1151, 0.1958), (0.1353, 0.1862, 0.07478), (0.1353, 0.1862, -0.07478), (0.08361, 0.1151, -0.1958), (0.1353, 0.04396, 0.1958), (0.2189, 0.07112, 0.07478), (0.2189, 0.07112, -0.07478), (0.1353, 0.04396, -0.1958), (0.1353, -0.04396, 0.1958), (0.2189, -0.07112, 0.07478), (0.2189, -0.07112, -0.07478), (0.1353, -0.04396, -0.1958), (0.08361, -0.1151, 0.1958), (0.1353, -0.1862, 0.07478), (0.1353, -0.1862, -0.07478), (0.08361, -0.1151, -0.1958), (1.442e-08, -0.1422, 0.1958), (1.442e-08, -0.2302, 0.07478), (1.442e-08, -0.2302, -0.07478), (1.442e-08, -0.1422, -0.1958), (-0.08361, -0.1151, 0.1958), (-0.1353, -0.1862, 0.07478), (-0.1353, -0.1862, -0.07478), (-0.08361, -0.1151, -0.1958), (-0.1353, -0.04396, 0.1958), (-0.2189, -0.07112, 0.07478), (-0.2189, -0.07112, -0.07478), (-0.1353, -0.04396, -0.1958), (0.0, 0.0, -0.242), (-0.1353, 0.04396, 0.1958), (-0.2189, 0.07112, 0.07478), (-0.2189, 0.07112, -0.07478), (-0.1353, 0.04396, -0.1958), (-0.08361, 0.1151, 0.1958), (-0.1353, 0.1862, 0.07478), (-0.1353, 0.1862, -0.07478), (-0.08361, 0.1151, -0.1958), (-2.885e-08, 0.1422, 0.1958), (-3.606e-08, 0.2302, 0.07478), (-3.606e-08, 0.2302, -0.07478), (-2.885e-08, 0.1422, -0.1958)], [], [(29, 41, 4), (40, 39, 2, 3), (38, 0, 1), (41, 40, 3, 4), (39, 38, 1, 2), (2, 1, 5, 6), (29, 4, 8), (3, 2, 6, 7), (1, 0, 5), (4, 3, 7, 8), (6, 5, 9, 10), (29, 8, 12), (7, 6, 10, 11), (5, 0, 9), (8, 7, 11, 12), (10, 9, 13, 14), (29, 12, 16), (11, 10, 14, 15), (9, 0, 13), (12, 11, 15, 16), (14, 13, 17, 18), (29, 16, 20), (15, 14, 18, 19), (13, 0, 17), (16, 15, 19, 20), (18, 17, 21, 22), (29, 20, 24), (19, 18, 22, 23), (17, 0, 21), (20, 19, 23, 24), (22, 21, 25, 26), (29, 24, 28), (23, 22, 26, 27), (21, 0, 25), (24, 23, 27, 28), (26, 25, 30, 31), (29, 28, 33), (27, 26, 31, 32), (25, 0, 30), (28, 27, 32, 33), (31, 30, 34, 35), (29, 33, 37), (32, 31, 35, 36), (30, 0, 34), (33, 32, 36, 37), (35, 34, 38, 39), (29, 37, 41), (36, 35, 39, 40), (34, 0, 38), (37, 36, 40, 41)])
_uv = me_canopy_gap_bud_2_nocol_mesh.uv_layers.new(name='UVMap')
_uv.uv.foreach_set('vector', [0.65, 0.0, 0.7, 0.2, 0.6, 0.2, 0.7, 0.4, 0.7, 0.6, 0.6, 0.6, 0.6, 0.4, 0.7, 0.8, 0.65, 1.0, 0.6, 0.8, 0.7, 0.2, 0.7, 0.4, 0.6, 0.4, 0.6, 0.2, 0.7, 0.6, 0.7, 0.8, 0.6, 0.8, 0.6, 0.6, 0.6, 0.6, 0.6, 0.8, 0.5, 0.8, 0.5, 0.6, 0.55, 0.0, 0.6, 0.2, 0.5, 0.2, 0.6, 0.4, 0.6, 0.6, 0.5, 0.6, 0.5, 0.4, 0.6, 0.8, 0.55, 1.0, 0.5, 0.8, 0.6, 0.2, 0.6, 0.4, 0.5, 0.4, 0.5, 0.2, 0.5, 0.6, 0.5, 0.8, 0.4, 0.8, 0.4, 0.6, 0.45, 0.0, 0.5, 0.2, 0.4, 0.2, 0.5, 0.4, 0.5, 0.6, 0.4, 0.6, 0.4, 0.4, 0.5, 0.8, 0.45, 1.0, 0.4, 0.8, 0.5, 0.2, 0.5, 0.4, 0.4, 0.4, 0.4, 0.2, 0.4, 0.6, 0.4, 0.8, 0.3, 0.8, 0.3, 0.6, 0.35, 0.0, 0.4, 0.2, 0.3, 0.2, 0.4, 0.4, 0.4, 0.6, 0.3, 0.6, 0.3, 0.4, 0.4, 0.8, 0.35, 1.0, 0.3, 0.8, 0.4, 0.2, 0.4, 0.4, 0.3, 0.4, 0.3, 0.2, 0.3, 0.6, 0.3, 0.8, 0.2, 0.8, 0.2, 0.6, 0.25, 0.0, 0.3, 0.2, 0.2, 0.2, 0.3, 0.4, 0.3, 0.6, 0.2, 0.6, 0.2, 0.4, 0.3, 0.8, 0.25, 1.0, 0.2, 0.8, 0.3, 0.2, 0.3, 0.4, 0.2, 0.4, 0.2, 0.2, 0.2, 0.6, 0.2, 0.8, 0.1, 0.8, 0.1, 0.6, 0.15, 0.0, 0.2, 0.2, 0.1, 0.2, 0.2, 0.4, 0.2, 0.6, 0.1, 0.6, 0.1, 0.4, 0.2, 0.8, 0.15, 1.0, 0.1, 0.8, 0.2, 0.2, 0.2, 0.4, 0.1, 0.4, 0.1, 0.2, 0.1, 0.6, 0.1, 0.8, 5.96e-08, 0.8, 0.0, 0.6, 0.05, 0.0, 0.1, 0.2, 5.96e-08, 0.2, 0.1, 0.4, 0.1, 0.6, 0.0, 0.6, 0.0, 0.4, 0.1, 0.8, 0.05, 1.0, 5.96e-08, 0.8, 0.1, 0.2, 0.1, 0.4, 0.0, 0.4, 5.96e-08, 0.2, 1.0, 0.6, 1.0, 0.8, 0.9, 0.8, 0.9, 0.6, 0.95, 0.0, 1.0, 0.2, 0.9, 0.2, 1.0, 0.4, 1.0, 0.6, 0.9, 0.6, 0.9, 0.4, 1.0, 0.8, 0.95, 1.0, 0.9, 0.8, 1.0, 0.2, 1.0, 0.4, 0.9, 0.4, 0.9, 0.2, 0.9, 0.6, 0.9, 0.8, 0.8, 0.8, 0.8, 0.6, 0.85, 0.0, 0.9, 0.2, 0.8, 0.2, 0.9, 0.4, 0.9, 0.6, 0.8, 0.6, 0.8, 0.4, 0.9, 0.8, 0.85, 1.0, 0.8, 0.8, 0.9, 0.2, 0.9, 0.4, 0.8, 0.4, 0.8, 0.2, 0.8, 0.6, 0.8, 0.8, 0.7, 0.8, 0.7, 0.6, 0.75, 0.0, 0.8, 0.2, 0.7, 0.2, 0.8, 0.4, 0.8, 0.6, 0.7, 0.6, 0.7, 0.4, 0.8, 0.8, 0.75, 1.0, 0.7, 0.8, 0.8, 0.2, 0.8, 0.4, 0.7, 0.4, 0.7, 0.2])
me_canopy_gap_bud_2_nocol_mesh.materials.append(mat_verdantbud)
me_canopy_gap_bud_2_nocol_mesh.update()

# ---- objects
ob_canopy_drift_rail = bpy.data.objects.new('canopy_drift_rail', me_canopy_drift_rail_mesh)
ob_canopy_drift_rail_signal = bpy.data.objects.new('canopy_drift_rail_signal', me_canopy_drift_rail_signal_mesh)
ob_canopy_drift_post__1 = bpy.data.objects.new('canopy_drift_post_-1', me_canopy_drift_post__1_mesh)
ob_canopy_drift_post_1 = bpy.data.objects.new('canopy_drift_post_1', me_canopy_drift_post_1_mesh)
ob_canopycurtain = bpy.data.objects.new('CanopyCurtain', None)
ob_canopy_panel_0 = bpy.data.objects.new('canopy_panel_0', me_canopy_panel_0_mesh)
ob_canopy_drape_0_nocol = bpy.data.objects.new('canopy_drape_0_nocol', me_canopy_drape_0_nocol_mesh)
ob_canopy_weight_0_nocol = bpy.data.objects.new('canopy_weight_0_nocol', me_canopy_weight_0_nocol_mesh)
ob_canopy_panel_1 = bpy.data.objects.new('canopy_panel_1', me_canopy_panel_1_mesh)
ob_canopy_drape_1_nocol = bpy.data.objects.new('canopy_drape_1_nocol', me_canopy_drape_1_nocol_mesh)
ob_canopy_weight_1_nocol = bpy.data.objects.new('canopy_weight_1_nocol', me_canopy_weight_1_nocol_mesh)
ob_canopy_panel_2 = bpy.data.objects.new('canopy_panel_2', me_canopy_panel_2_mesh)
ob_canopy_drape_2_nocol = bpy.data.objects.new('canopy_drape_2_nocol', me_canopy_drape_2_nocol_mesh)
ob_canopy_weight_2_nocol = bpy.data.objects.new('canopy_weight_2_nocol', me_canopy_weight_2_nocol_mesh)
ob_canopy_panel_4 = bpy.data.objects.new('canopy_panel_4', me_canopy_panel_4_mesh)
ob_canopy_drape_4_nocol = bpy.data.objects.new('canopy_drape_4_nocol', me_canopy_drape_4_nocol_mesh)
ob_canopy_weight_4_nocol = bpy.data.objects.new('canopy_weight_4_nocol', me_canopy_weight_4_nocol_mesh)
ob_canopy_panel_5 = bpy.data.objects.new('canopy_panel_5', me_canopy_panel_5_mesh)
ob_canopy_drape_5_nocol = bpy.data.objects.new('canopy_drape_5_nocol', me_canopy_drape_5_nocol_mesh)
ob_canopy_weight_5_nocol = bpy.data.objects.new('canopy_weight_5_nocol', me_canopy_weight_5_nocol_mesh)
ob_canopy_panel_6 = bpy.data.objects.new('canopy_panel_6', me_canopy_panel_6_mesh)
ob_canopy_drape_6_nocol = bpy.data.objects.new('canopy_drape_6_nocol', me_canopy_drape_6_nocol_mesh)
ob_canopy_weight_6_nocol = bpy.data.objects.new('canopy_weight_6_nocol', me_canopy_weight_6_nocol_mesh)
ob_canopy_gap_bud_0_nocol = bpy.data.objects.new('canopy_gap_bud_0_nocol', me_canopy_gap_bud_0_nocol_mesh)
ob_canopy_gap_bud_1_nocol = bpy.data.objects.new('canopy_gap_bud_1_nocol', me_canopy_gap_bud_1_nocol_mesh)
ob_canopy_gap_bud_2_nocol = bpy.data.objects.new('canopy_gap_bud_2_nocol', me_canopy_gap_bud_2_nocol_mesh)

# ---- transforms, parenting, visibility, modifiers, constraints
ob_canopy_drift_rail.location = (0.0, 0.0, 11.2)
ob_canopy_drift_rail_signal.location = (0.0, -0.9, 10.6)
ob_canopy_drift_post__1.location = (-13.2, 0.0, 5.6)
ob_canopy_drift_post_1.location = (13.2, 0.0, 5.6)
ob_canopycurtain.location = (-3.0, 0.0, 0.0)
ob_canopy_panel_0.parent = ob_canopycurtain
ob_canopy_panel_0.location = (-9.0, 0.0, 5.4)
ob_canopy_drape_0_nocol.parent = ob_canopycurtain
ob_canopy_drape_0_nocol.location = (-9.0, -0.5, 5.4)
ob_canopy_weight_0_nocol.parent = ob_canopycurtain
ob_canopy_weight_0_nocol.location = (-9.0, 0.0, 0.1)
ob_canopy_weight_0_nocol.rotation_euler = (-3.142, 0.0, 0.0)
ob_canopy_panel_1.parent = ob_canopycurtain
ob_canopy_panel_1.location = (-6.0, 0.0, 5.4)
ob_canopy_drape_1_nocol.parent = ob_canopycurtain
ob_canopy_drape_1_nocol.location = (-6.0, -0.5, 5.4)
ob_canopy_weight_1_nocol.parent = ob_canopycurtain
ob_canopy_weight_1_nocol.location = (-6.0, 0.0, 0.1)
ob_canopy_weight_1_nocol.rotation_euler = (-3.142, 0.0, 0.0)
ob_canopy_panel_2.parent = ob_canopycurtain
ob_canopy_panel_2.location = (-3.0, 0.0, 5.4)
ob_canopy_drape_2_nocol.parent = ob_canopycurtain
ob_canopy_drape_2_nocol.location = (-3.0, -0.5, 5.4)
ob_canopy_weight_2_nocol.parent = ob_canopycurtain
ob_canopy_weight_2_nocol.location = (-3.0, 0.0, 0.1)
ob_canopy_weight_2_nocol.rotation_euler = (-3.142, 0.0, 0.0)
ob_canopy_panel_4.parent = ob_canopycurtain
ob_canopy_panel_4.location = (3.0, 0.0, 5.4)
ob_canopy_drape_4_nocol.parent = ob_canopycurtain
ob_canopy_drape_4_nocol.location = (3.0, -0.5, 5.4)
ob_canopy_weight_4_nocol.parent = ob_canopycurtain
ob_canopy_weight_4_nocol.location = (3.0, 0.0, 0.1)
ob_canopy_weight_4_nocol.rotation_euler = (-3.142, 0.0, 0.0)
ob_canopy_panel_5.parent = ob_canopycurtain
ob_canopy_panel_5.location = (6.0, 0.0, 5.4)
ob_canopy_drape_5_nocol.parent = ob_canopycurtain
ob_canopy_drape_5_nocol.location = (6.0, -0.5, 5.4)
ob_canopy_weight_5_nocol.parent = ob_canopycurtain
ob_canopy_weight_5_nocol.location = (6.0, 0.0, 0.1)
ob_canopy_weight_5_nocol.rotation_euler = (-3.142, 0.0, 0.0)
ob_canopy_panel_6.parent = ob_canopycurtain
ob_canopy_panel_6.location = (9.0, 0.0, 5.4)
ob_canopy_drape_6_nocol.parent = ob_canopycurtain
ob_canopy_drape_6_nocol.location = (9.0, -0.5, 5.4)
ob_canopy_weight_6_nocol.parent = ob_canopycurtain
ob_canopy_weight_6_nocol.location = (9.0, 0.0, 0.1)
ob_canopy_weight_6_nocol.rotation_euler = (-3.142, 0.0, 0.0)
ob_canopy_gap_bud_0_nocol.parent = ob_canopycurtain
ob_canopy_gap_bud_0_nocol.location = (0.0, -0.85, 4.5)
ob_canopy_gap_bud_1_nocol.parent = ob_canopycurtain
ob_canopy_gap_bud_1_nocol.location = (0.0, -0.85, 5.4)
ob_canopy_gap_bud_2_nocol.parent = ob_canopycurtain
ob_canopy_gap_bud_2_nocol.location = (0.0, -0.85, 6.3)

# ---- collection membership
scene.collection.objects.link(ob_canopy_drift_rail)
scene.collection.objects.link(ob_canopy_drift_rail_signal)
scene.collection.objects.link(ob_canopy_drift_post__1)
scene.collection.objects.link(ob_canopy_drift_post_1)
scene.collection.objects.link(ob_canopycurtain)
scene.collection.objects.link(ob_canopy_panel_0)
scene.collection.objects.link(ob_canopy_drape_0_nocol)
scene.collection.objects.link(ob_canopy_weight_0_nocol)
scene.collection.objects.link(ob_canopy_panel_1)
scene.collection.objects.link(ob_canopy_drape_1_nocol)
scene.collection.objects.link(ob_canopy_weight_1_nocol)
scene.collection.objects.link(ob_canopy_panel_2)
scene.collection.objects.link(ob_canopy_drape_2_nocol)
scene.collection.objects.link(ob_canopy_weight_2_nocol)
scene.collection.objects.link(ob_canopy_panel_4)
scene.collection.objects.link(ob_canopy_drape_4_nocol)
scene.collection.objects.link(ob_canopy_weight_4_nocol)
scene.collection.objects.link(ob_canopy_panel_5)
scene.collection.objects.link(ob_canopy_drape_5_nocol)
scene.collection.objects.link(ob_canopy_weight_5_nocol)
scene.collection.objects.link(ob_canopy_panel_6)
scene.collection.objects.link(ob_canopy_drape_6_nocol)
scene.collection.objects.link(ob_canopy_weight_6_nocol)
scene.collection.objects.link(ob_canopy_gap_bud_0_nocol)
scene.collection.objects.link(ob_canopy_gap_bud_1_nocol)
scene.collection.objects.link(ob_canopy_gap_bud_2_nocol)

# ---- scene / render settings (as saved in the file)
scene.frame_start = 1; scene.frame_end = 361; scene.frame_set(1)
scene.render.engine = 'BLENDER_EEVEE_NEXT'
scene.render.fps = 30
bpy.context.view_layer.update()

# ---- added for rendering (the .blend has no active camera): camera
cam_auto = bpy.data.cameras.new('AutoCamera')
cam_auto.lens = 50.0
cam_auto.sensor_width = 36.0
cam_auto.clip_end = 1000.0
ob_auto_camera = bpy.data.objects.new('AutoCamera', cam_auto)
scene.collection.objects.link(ob_auto_camera)
ob_auto_camera.location = (27.8521, -33.5626, 27.9817)
ob_auto_camera.rotation_euler = (1.09748, -7.21219e-08, 0.694738)
scene.camera = ob_auto_camera
bpy.context.view_layer.update()
